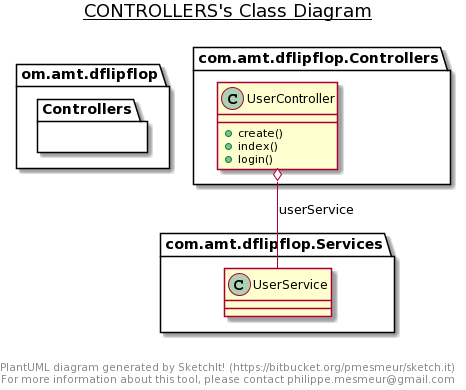

The diagram above was rendered by PlantUML. Its source (embedded in the PNG):
@startuml
title __CONTROLLERS's Class Diagram__\n


    namespace om.amt.dflipflop {
      namespace Controllers {
        class com.amt.dflipflop.Controllers.UserController {
            + create()
            + index()
            + login()
        }
      }
    }
  
  

  com.amt.dflipflop.Controllers.UserController o-- com.amt.dflipflop.Services.UserService : userService


right footer


PlantUML diagram generated by SketchIt! (https://bitbucket.org/pmesmeur/sketch.it)
For more information about this tool, please contact philippe.mesmeur@gmail.com
endfooter
@enduml